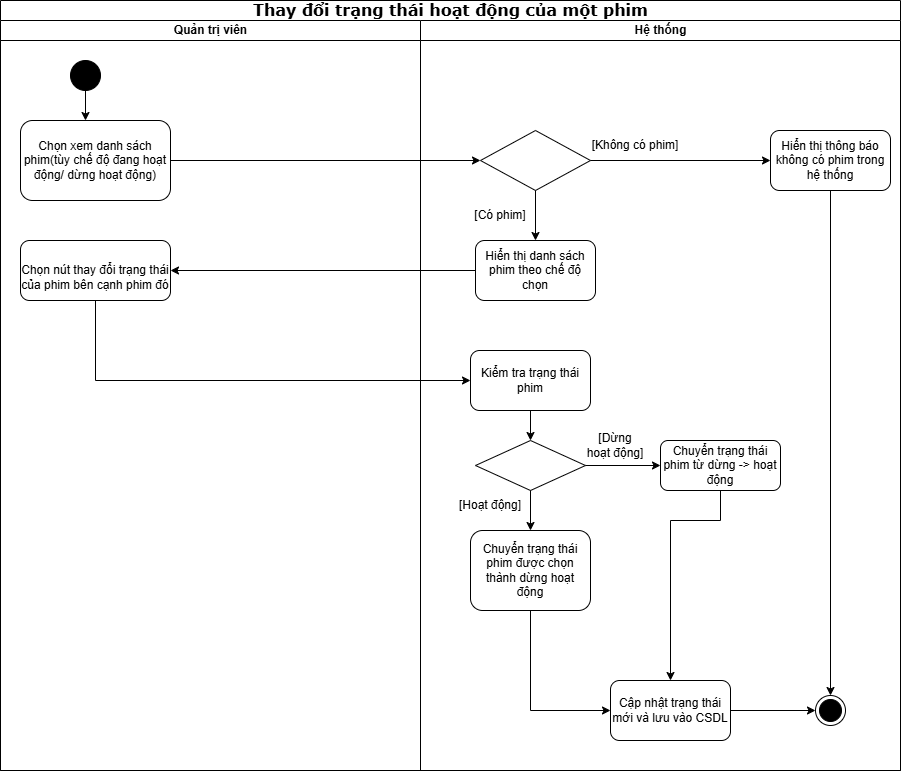

The diagram above was exported from draw.io. Its source (the exported page's mxGraphModel, read from the mxfile embedded in the PNG):
<mxGraphModel dx="1603" dy="869" grid="1" gridSize="10" guides="1" tooltips="1" connect="1" arrows="1" fold="1" page="1" pageScale="1" pageWidth="850" pageHeight="1100" background="none" math="0" shadow="0">
  <root>
    <mxCell id="0" />
    <mxCell id="1" parent="0" />
    <mxCell id="1c1d494c118603dd-1" value="&lt;span style=&quot;font-size:12.0pt;line-height:115%;&lt;br/&gt;font-family:&amp;quot;Times New Roman&amp;quot;,serif;mso-fareast-font-family:&amp;quot;Times New Roman&amp;quot;;&lt;br/&gt;mso-font-kerning:0pt;mso-ligatures:none;mso-ansi-language:EN-US;mso-fareast-language:&lt;br/&gt;EN-US;mso-bidi-language:AR-SA&quot;&gt;Thay đổi trạng thái hoạt động của một phim&lt;/span&gt;" style="swimlane;html=1;childLayout=stackLayout;startSize=20;rounded=0;shadow=0;comic=0;labelBackgroundColor=none;strokeWidth=1;fontFamily=Verdana;fontSize=12;align=center;" parent="1" vertex="1">
      <mxGeometry x="40" y="40" width="900" height="770" as="geometry" />
    </mxCell>
    <mxCell id="1c1d494c118603dd-2" value="Quản trị viên" style="swimlane;html=1;startSize=20;align=center;" parent="1c1d494c118603dd-1" vertex="1">
      <mxGeometry y="20" width="420" height="750" as="geometry" />
    </mxCell>
    <mxCell id="kSY7tV_tvhXYNaOMcpFt-1" value="" style="ellipse;fillColor=strokeColor;html=1;" vertex="1" parent="1c1d494c118603dd-2">
      <mxGeometry x="70" y="40" width="30" height="30" as="geometry" />
    </mxCell>
    <mxCell id="kSY7tV_tvhXYNaOMcpFt-3" value="Chọn xem danh sách phim(tùy chế độ đang hoạt động/ dừng hoạt động)" style="rounded=1;whiteSpace=wrap;html=1;" vertex="1" parent="1c1d494c118603dd-2">
      <mxGeometry x="20" y="100" width="150" height="80" as="geometry" />
    </mxCell>
    <mxCell id="kSY7tV_tvhXYNaOMcpFt-41" value="&lt;br&gt;&lt;div&gt;Chọn nút thay đổi trạng thái của phim bên cạnh phim đó&lt;/div&gt;" style="rounded=1;whiteSpace=wrap;html=1;" vertex="1" parent="1c1d494c118603dd-2">
      <mxGeometry x="20" y="220" width="150" height="60" as="geometry" />
    </mxCell>
    <mxCell id="kSY7tV_tvhXYNaOMcpFt-25" value="" style="endArrow=classic;html=1;rounded=0;exitX=1;exitY=0.5;exitDx=0;exitDy=0;entryX=0;entryY=0.5;entryDx=0;entryDy=0;" edge="1" parent="1c1d494c118603dd-1" source="kSY7tV_tvhXYNaOMcpFt-3" target="kSY7tV_tvhXYNaOMcpFt-32">
      <mxGeometry width="50" height="50" relative="1" as="geometry">
        <mxPoint x="360" y="290" as="sourcePoint" />
        <mxPoint x="480" y="150" as="targetPoint" />
      </mxGeometry>
    </mxCell>
    <mxCell id="kSY7tV_tvhXYNaOMcpFt-40" value="" style="endArrow=classic;html=1;rounded=0;exitX=0;exitY=0.5;exitDx=0;exitDy=0;" edge="1" parent="1c1d494c118603dd-1" source="kSY7tV_tvhXYNaOMcpFt-34" target="kSY7tV_tvhXYNaOMcpFt-41">
      <mxGeometry width="50" height="50" relative="1" as="geometry">
        <mxPoint x="360" y="290" as="sourcePoint" />
        <mxPoint x="190" y="270" as="targetPoint" />
      </mxGeometry>
    </mxCell>
    <mxCell id="kSY7tV_tvhXYNaOMcpFt-44" value="" style="endArrow=classic;html=1;rounded=0;exitX=0.5;exitY=1;exitDx=0;exitDy=0;entryX=0;entryY=0.5;entryDx=0;entryDy=0;" edge="1" parent="1c1d494c118603dd-1" source="kSY7tV_tvhXYNaOMcpFt-41" target="kSY7tV_tvhXYNaOMcpFt-43">
      <mxGeometry width="50" height="50" relative="1" as="geometry">
        <mxPoint x="360" y="290" as="sourcePoint" />
        <mxPoint x="410" y="240" as="targetPoint" />
        <Array as="points">
          <mxPoint x="95" y="380" />
        </Array>
      </mxGeometry>
    </mxCell>
    <mxCell id="1c1d494c118603dd-3" value="Hệ thống" style="swimlane;html=1;startSize=20;" parent="1c1d494c118603dd-1" vertex="1">
      <mxGeometry x="420" y="20" width="480" height="750" as="geometry" />
    </mxCell>
    <mxCell id="kSY7tV_tvhXYNaOMcpFt-32" value="" style="rhombus;whiteSpace=wrap;html=1;" vertex="1" parent="1c1d494c118603dd-3">
      <mxGeometry x="60" y="110" width="110" height="60" as="geometry" />
    </mxCell>
    <mxCell id="kSY7tV_tvhXYNaOMcpFt-33" value="Hiển thị thông báo không có phim trong hệ thống" style="rounded=1;whiteSpace=wrap;html=1;" vertex="1" parent="1c1d494c118603dd-3">
      <mxGeometry x="350" y="110" width="120" height="60" as="geometry" />
    </mxCell>
    <mxCell id="kSY7tV_tvhXYNaOMcpFt-34" value="Hiển thị danh sách phim theo chế độ chọn" style="rounded=1;whiteSpace=wrap;html=1;" vertex="1" parent="1c1d494c118603dd-3">
      <mxGeometry x="55" y="220" width="120" height="60" as="geometry" />
    </mxCell>
    <mxCell id="kSY7tV_tvhXYNaOMcpFt-35" value="" style="endArrow=classic;html=1;rounded=0;exitX=1;exitY=0.5;exitDx=0;exitDy=0;entryX=0;entryY=0.5;entryDx=0;entryDy=0;" edge="1" parent="1c1d494c118603dd-3" source="kSY7tV_tvhXYNaOMcpFt-32" target="kSY7tV_tvhXYNaOMcpFt-33">
      <mxGeometry width="50" height="50" relative="1" as="geometry">
        <mxPoint x="-60" y="170" as="sourcePoint" />
        <mxPoint x="-10" y="120" as="targetPoint" />
      </mxGeometry>
    </mxCell>
    <mxCell id="kSY7tV_tvhXYNaOMcpFt-36" value="[Không có phim]" style="text;html=1;align=center;verticalAlign=middle;whiteSpace=wrap;rounded=0;" vertex="1" parent="1c1d494c118603dd-3">
      <mxGeometry x="170" y="110" width="90" height="30" as="geometry" />
    </mxCell>
    <mxCell id="kSY7tV_tvhXYNaOMcpFt-38" value="" style="endArrow=classic;html=1;rounded=0;exitX=0.5;exitY=1;exitDx=0;exitDy=0;entryX=0.5;entryY=0;entryDx=0;entryDy=0;" edge="1" parent="1c1d494c118603dd-3" source="kSY7tV_tvhXYNaOMcpFt-32" target="kSY7tV_tvhXYNaOMcpFt-34">
      <mxGeometry width="50" height="50" relative="1" as="geometry">
        <mxPoint x="-60" y="170" as="sourcePoint" />
        <mxPoint x="-10" y="120" as="targetPoint" />
      </mxGeometry>
    </mxCell>
    <mxCell id="kSY7tV_tvhXYNaOMcpFt-39" value="[Có phim]" style="text;html=1;align=center;verticalAlign=middle;whiteSpace=wrap;rounded=0;" vertex="1" parent="1c1d494c118603dd-3">
      <mxGeometry x="50" y="180" width="60" height="30" as="geometry" />
    </mxCell>
    <mxCell id="kSY7tV_tvhXYNaOMcpFt-43" value="Kiểm tra trạng thái phim" style="rounded=1;whiteSpace=wrap;html=1;" vertex="1" parent="1c1d494c118603dd-3">
      <mxGeometry x="50" y="330" width="120" height="60" as="geometry" />
    </mxCell>
    <mxCell id="kSY7tV_tvhXYNaOMcpFt-45" value="" style="ellipse;html=1;shape=endState;fillColor=strokeColor;" vertex="1" parent="1c1d494c118603dd-3">
      <mxGeometry x="395" y="675" width="30" height="30" as="geometry" />
    </mxCell>
    <mxCell id="kSY7tV_tvhXYNaOMcpFt-47" value="" style="endArrow=classic;html=1;rounded=0;exitX=0.5;exitY=1;exitDx=0;exitDy=0;entryX=0.5;entryY=0;entryDx=0;entryDy=0;" edge="1" parent="1c1d494c118603dd-3" source="kSY7tV_tvhXYNaOMcpFt-33" target="kSY7tV_tvhXYNaOMcpFt-45">
      <mxGeometry width="50" height="50" relative="1" as="geometry">
        <mxPoint x="-60" y="270" as="sourcePoint" />
        <mxPoint x="-10" y="220" as="targetPoint" />
      </mxGeometry>
    </mxCell>
    <mxCell id="kSY7tV_tvhXYNaOMcpFt-49" value="" style="rhombus;whiteSpace=wrap;html=1;" vertex="1" parent="1c1d494c118603dd-3">
      <mxGeometry x="55" y="420" width="110" height="50" as="geometry" />
    </mxCell>
    <mxCell id="kSY7tV_tvhXYNaOMcpFt-50" value="" style="endArrow=classic;html=1;rounded=0;exitX=0.5;exitY=1;exitDx=0;exitDy=0;entryX=0.5;entryY=0;entryDx=0;entryDy=0;" edge="1" parent="1c1d494c118603dd-3" source="kSY7tV_tvhXYNaOMcpFt-43" target="kSY7tV_tvhXYNaOMcpFt-49">
      <mxGeometry width="50" height="50" relative="1" as="geometry">
        <mxPoint x="-60" y="390" as="sourcePoint" />
        <mxPoint x="-10" y="340" as="targetPoint" />
      </mxGeometry>
    </mxCell>
    <mxCell id="kSY7tV_tvhXYNaOMcpFt-52" value="Chuyển trạng thái phim được chọn thành dừng hoạt động" style="rounded=1;whiteSpace=wrap;html=1;" vertex="1" parent="1c1d494c118603dd-3">
      <mxGeometry x="50" y="510" width="120" height="80" as="geometry" />
    </mxCell>
    <mxCell id="kSY7tV_tvhXYNaOMcpFt-53" value="Chuyển trạng thái phim từ dừng -&amp;gt; hoạt động" style="rounded=1;whiteSpace=wrap;html=1;" vertex="1" parent="1c1d494c118603dd-3">
      <mxGeometry x="240" y="420" width="120" height="50" as="geometry" />
    </mxCell>
    <mxCell id="kSY7tV_tvhXYNaOMcpFt-55" value="" style="endArrow=classic;html=1;rounded=0;exitX=1;exitY=0.5;exitDx=0;exitDy=0;entryX=0;entryY=0.5;entryDx=0;entryDy=0;" edge="1" parent="1c1d494c118603dd-3" source="kSY7tV_tvhXYNaOMcpFt-49" target="kSY7tV_tvhXYNaOMcpFt-53">
      <mxGeometry width="50" height="50" relative="1" as="geometry">
        <mxPoint x="-60" y="390" as="sourcePoint" />
        <mxPoint x="-10" y="340" as="targetPoint" />
      </mxGeometry>
    </mxCell>
    <mxCell id="kSY7tV_tvhXYNaOMcpFt-56" value="[Dừng hoạt động]" style="text;html=1;align=center;verticalAlign=middle;whiteSpace=wrap;rounded=0;" vertex="1" parent="1c1d494c118603dd-3">
      <mxGeometry x="165" y="410" width="60" height="30" as="geometry" />
    </mxCell>
    <mxCell id="kSY7tV_tvhXYNaOMcpFt-57" value="[Hoạt động]" style="text;html=1;align=center;verticalAlign=middle;whiteSpace=wrap;rounded=0;" vertex="1" parent="1c1d494c118603dd-3">
      <mxGeometry x="30" y="470" width="80" height="30" as="geometry" />
    </mxCell>
    <mxCell id="kSY7tV_tvhXYNaOMcpFt-58" value="Cập nhật trạng thái mới và lưu vào CSDL" style="rounded=1;whiteSpace=wrap;html=1;" vertex="1" parent="1c1d494c118603dd-3">
      <mxGeometry x="190" y="660" width="120" height="60" as="geometry" />
    </mxCell>
    <mxCell id="kSY7tV_tvhXYNaOMcpFt-59" value="" style="endArrow=classic;html=1;rounded=0;exitX=0.5;exitY=1;exitDx=0;exitDy=0;entryX=0;entryY=0.5;entryDx=0;entryDy=0;" edge="1" parent="1c1d494c118603dd-3" source="kSY7tV_tvhXYNaOMcpFt-52" target="kSY7tV_tvhXYNaOMcpFt-58">
      <mxGeometry width="50" height="50" relative="1" as="geometry">
        <mxPoint x="-60" y="590" as="sourcePoint" />
        <mxPoint x="-10" y="540" as="targetPoint" />
        <Array as="points">
          <mxPoint x="110" y="690" />
        </Array>
      </mxGeometry>
    </mxCell>
    <mxCell id="kSY7tV_tvhXYNaOMcpFt-60" value="" style="endArrow=classic;html=1;rounded=0;exitX=0.5;exitY=1;exitDx=0;exitDy=0;entryX=0.5;entryY=0;entryDx=0;entryDy=0;" edge="1" parent="1c1d494c118603dd-3" source="kSY7tV_tvhXYNaOMcpFt-53" target="kSY7tV_tvhXYNaOMcpFt-58">
      <mxGeometry width="50" height="50" relative="1" as="geometry">
        <mxPoint x="-60" y="490" as="sourcePoint" />
        <mxPoint x="-10" y="440" as="targetPoint" />
        <Array as="points">
          <mxPoint x="300" y="500" />
          <mxPoint x="250" y="500" />
        </Array>
      </mxGeometry>
    </mxCell>
    <mxCell id="kSY7tV_tvhXYNaOMcpFt-61" value="" style="endArrow=classic;html=1;rounded=0;exitX=1;exitY=0.5;exitDx=0;exitDy=0;entryX=0;entryY=0.5;entryDx=0;entryDy=0;" edge="1" parent="1c1d494c118603dd-3" source="kSY7tV_tvhXYNaOMcpFt-58" target="kSY7tV_tvhXYNaOMcpFt-45">
      <mxGeometry width="50" height="50" relative="1" as="geometry">
        <mxPoint x="-60" y="490" as="sourcePoint" />
        <mxPoint x="-10" y="440" as="targetPoint" />
      </mxGeometry>
    </mxCell>
    <mxCell id="kSY7tV_tvhXYNaOMcpFt-2" value="" style="endArrow=classic;html=1;rounded=0;exitX=0.5;exitY=1;exitDx=0;exitDy=0;" edge="1" parent="1" source="kSY7tV_tvhXYNaOMcpFt-1">
      <mxGeometry width="50" height="50" relative="1" as="geometry">
        <mxPoint x="400" y="280" as="sourcePoint" />
        <mxPoint x="125" y="160" as="targetPoint" />
      </mxGeometry>
    </mxCell>
    <mxCell id="kSY7tV_tvhXYNaOMcpFt-51" value="" style="endArrow=classic;html=1;rounded=0;exitX=0.5;exitY=1;exitDx=0;exitDy=0;" edge="1" parent="1" source="kSY7tV_tvhXYNaOMcpFt-49">
      <mxGeometry width="50" height="50" relative="1" as="geometry">
        <mxPoint x="400" y="550" as="sourcePoint" />
        <mxPoint x="570" y="570" as="targetPoint" />
      </mxGeometry>
    </mxCell>
  </root>
</mxGraphModel>